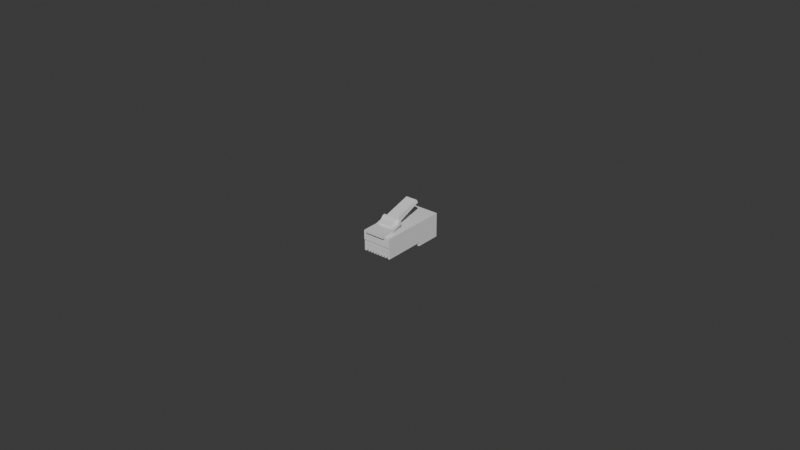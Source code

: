 # Source: sitovyKabel-connector.blend  (saved by Blender 4.2.66; exported with 4.5.12 LTS)
import bpy
from mathutils import Matrix  # noqa: F401  (used for matrix-valued properties, if any)

bpy.ops.wm.read_factory_settings(use_empty=True)
scene = bpy.context.scene
scene.name = 'Scene'

# ---- collections
col_collection = bpy.data.collections.new('Collection'); scene.collection.children.link(col_collection)
col_refs = bpy.data.collections.new('refs'); scene.collection.children.link(col_refs)

# ---- materials (node trees are filled in below, after node groups)
mat_material = bpy.data.materials.new('Material')
mat_material.alpha_threshold = 0.0
mat_material.use_transparent_shadow = False
mat_material.roughness = 0.5
mat_material.line_color = (0.0, 0.0, 0.0, 1.0)
mat_transparent = bpy.data.materials.new('Transparent')

# ---- material node trees
mat_material.use_nodes = True; mat_material.node_tree.nodes.clear()
_N = mat_material.node_tree.nodes; _L = mat_material.node_tree.links
n0 = _N.new('ShaderNodeOutputMaterial'); n0.name = 'Material Output'; n0.location = (300, 300)
n1 = _N.new('ShaderNodeBsdfPrincipled'); n1.name = 'Principled BSDF'; n1.location = (10, 300)
n1.inputs[3].default_value = 1.45
_L.new(n1.outputs[0], n0.inputs[0])
n0.is_active_output = True
mat_transparent.use_nodes = True; mat_transparent.node_tree.nodes.clear()
_N = mat_transparent.node_tree.nodes; _L = mat_transparent.node_tree.links
n0 = _N.new('ShaderNodeBsdfPrincipled'); n0.name = 'Principled BSDF'; n0.location = (10, 300)
n1 = _N.new('ShaderNodeOutputMaterial'); n1.name = 'Material Output'; n1.location = (300, 300)
_L.new(n0.outputs[0], n1.inputs[0])
n1.is_active_output = True

# ---- world
world_world = bpy.data.worlds.new('World'); scene.world = world_world
world_world.use_nodes = True; world_world.node_tree.nodes.clear()
_N = world_world.node_tree.nodes; _L = world_world.node_tree.links
n0 = _N.new('ShaderNodeOutputWorld'); n0.name = 'World Output'; n0.location = (300, 300)
n1 = _N.new('ShaderNodeBackground'); n1.name = 'Background'; n1.location = (10, 300)
n1.inputs[0].default_value = (0.05088, 0.05088, 0.05088, 1.0)
_L.new(n1.outputs[0], n0.inputs[0])
n0.is_active_output = True
world_world.color = (0.05088, 0.05088, 0.05088)
world_world.sun_shadow_jitter_overblur = 0.0

# ---- meshes
me_cube_001 = bpy.data.meshes.new('Cube.001')
me_cube_001.from_pydata([(-0.004672, 0.01139, -0.003875), (-0.004672, 0.01139, 0.003875), (0.004672, 0.01139, -0.003875), (0.004672, 0.01139, 0.003875), (0.004672, -0.01048, 0.0008783), (-0.004672, -0.01048, 0.0008783), (0.004672, -0.01026, -0.002697), (-0.004672, -0.01026, -0.002697), (-0.003173, -0.01139, 0.003875), (0.003173, -0.01139, 0.003875), (0.004672, -0.01026, 0.0005924), (-0.004672, -0.01026, 0.0005924), (0.004672, 0.003271, -0.003875), (-0.004672, 0.003271, -0.003875), (0.004672, 0.003271, -0.002697), (-0.004672, 0.003271, -0.002697), (0.003173, -0.00708, 0.003875), (-0.003173, -0.00708, 0.003875), (0.003173, -0.01139, 0.005075), (-0.003173, -0.01139, 0.005075), (0.003173, -0.00708, 0.005075), (-0.003173, -0.00708, 0.005075), (-0.003173, -0.00688, 0.004272), (0.003173, -0.00688, 0.004272), (-0.003173, -0.00688, 0.005078), (0.003173, -0.00688, 0.005078), (-0.003173, -0.00328, 0.005272), (0.003173, -0.00328, 0.005272), (-0.003173, -0.00328, 0.006778), (0.003173, -0.00328, 0.006778), (0.003173, -0.004864, 0.005638), (-0.003173, -0.004864, 0.005638), (-0.003173, -0.004864, 0.004832), (0.003173, -0.004864, 0.004832), (0.003173, -0.003969, 0.006582), (-0.003173, -0.003969, 0.006582), (-0.003173, -0.003969, 0.00508), (0.003173, -0.003969, 0.00508), (-0.002132, -0.002667, 0.005572), (0.002132, -0.002667, 0.005572), (-0.001944, -0.002667, 0.007278), (0.001944, -0.002667, 0.007278), (-0.002132, 0.005584, 0.00876), (0.002132, 0.005584, 0.00876), (-0.001944, 0.005355, 0.00959), (0.001944, 0.005355, 0.00959), (-0.002132, -0.00328, 0.005272), (0.002132, -0.00328, 0.005272), (-0.002132, -0.00328, 0.006778), (0.002132, -0.00328, 0.006778), (0.003985, -0.01026, -0.002697), (-0.003985, -0.01026, -0.002697), (0.003985, -0.01026, -0.0005523), (-0.003985, -0.01026, -0.0005523), (0.003985, -0.005456, -0.002697), (-0.003985, -0.005456, -0.002697), (0.003319, -0.005456, -0.0005523), (0.002856, -0.005456, -0.0005523), (0.00229, -0.005456, -0.0005523), (0.001827, -0.005456, -0.0005523), (0.00126, -0.005456, -0.0005523), (0.0007981, -0.005456, -0.0005523), (0.0002311, -0.005456, -0.0005523), (-0.0002311, -0.005456, -0.0005523), (-0.0007981, -0.005456, -0.0005523), (-0.00126, -0.005456, -0.0005523), (-0.001827, -0.005456, -0.0005523), (-0.00229, -0.005456, -0.0005523), (-0.002856, -0.005456, -0.0005523), (-0.003319, -0.005456, -0.0005523), (-0.003361, -0.009662, -0.002153), (-0.003943, -0.009662, -0.002153), (0.001827, -0.01026, -0.0005523), (0.00229, -0.01026, -0.0005523), (-0.003943, -0.005456, -0.002653), (0.003943, -0.009662, -0.002153), (-0.0002311, -0.01026, -0.0005523), (-0.001792, -0.009662, -0.002153), (-0.0007624, -0.009662, -0.002153), (0.0007624, -0.009662, -0.002153), (-0.00229, -0.01026, -0.0005523), (0.0002668, -0.009662, -0.002153), (0.003943, -0.005456, -0.002653), (-0.002856, -0.01026, -0.0005523), (-0.002821, -0.01016, -0.0005523), (-0.002821, -0.009662, -0.002153), (-0.002325, -0.009662, -0.002153), (-0.002325, -0.01016, -0.0005523), (-0.0002668, -0.01016, -0.0005523), (-0.00126, -0.005456, -0.002697), (0.002325, -0.01016, -0.0005523), (-0.0002311, -0.005456, -0.002697), (0.00126, -0.005456, -0.002697), (0.002325, -0.009662, -0.002153), (0.001792, -0.009662, -0.002153), (0.001792, -0.01016, -0.0005523), (0.003319, -0.005456, -0.002697), (0.002856, -0.005456, -0.002697), (0.003985, -0.005456, -0.0005523), (-0.003985, -0.005456, -0.0005523), (0.003319, -0.01026, -0.002697), (0.002856, -0.01026, -0.002697), (-0.001296, -0.005456, -0.002653), (-0.001296, -0.009662, -0.002153), (0.00229, -0.01026, -0.002697), (0.001827, -0.01026, -0.002697), (0.001827, -0.005456, -0.002697), (0.00229, -0.005456, -0.002697), (0.00126, -0.01026, -0.002697), (0.0007981, -0.01026, -0.002697), (0.0007981, -0.005456, -0.002697), (-0.0002668, -0.005456, -0.002653), (0.0002311, -0.01026, -0.002697), (-0.0002311, -0.01026, -0.002697), (-0.0002668, -0.009662, -0.002153), (0.0002311, -0.005456, -0.002697), (-0.0007981, -0.01026, -0.002697), (-0.00126, -0.01026, -0.002697), (0.001296, -0.009662, -0.002153), (-0.0007981, -0.005456, -0.002697), (-0.001827, -0.01026, -0.002697), (-0.00229, -0.01026, -0.002697), (-0.00229, -0.005456, -0.002697), (-0.001827, -0.005456, -0.002697), (-0.002856, -0.01026, -0.002697), (-0.003319, -0.01026, -0.002697), (-0.003319, -0.005456, -0.002697), (-0.002856, -0.005456, -0.002697), (0.003319, -0.01026, -0.0005523), (0.002856, -0.01026, -0.0005523), (0.001296, -0.005456, -0.002653), (0.003361, -0.009662, -0.002153), (0.00126, -0.01026, -0.0005523), (0.0007981, -0.01026, -0.0005523), (0.0002311, -0.01026, -0.0005523), (0.003361, -0.005456, -0.002653), (-0.0007981, -0.01026, -0.0005523), (-0.00126, -0.01026, -0.0005523), (-0.001827, -0.01026, -0.0005523), (0.002821, -0.005456, -0.002653), (0.002821, -0.009662, -0.002153), (-0.003319, -0.01026, -0.0005523), (-0.003943, -0.01016, -0.0005523), (0.003943, -0.01016, -0.0005523), (0.001792, -0.005456, -0.002653), (0.002325, -0.005456, -0.002653), (0.0007624, -0.005456, -0.002653), (0.0002668, -0.005456, -0.002653), (-0.0007624, -0.005456, -0.002653), (-0.002325, -0.005456, -0.002653), (-0.001792, -0.005456, -0.002653), (-0.003361, -0.005456, -0.002653), (-0.002821, -0.005456, -0.002653), (0.002821, -0.01016, -0.0005523), (0.003361, -0.01016, -0.0005523), (0.0007624, -0.01016, -0.0005523), (0.001296, -0.01016, -0.0005523), (0.0002668, -0.01016, -0.0005523), (-0.001296, -0.01016, -0.0005523), (-0.0007624, -0.01016, -0.0005523), (-0.001792, -0.01016, -0.0005523), (-0.003361, -0.01016, -0.0005523), (-0.004672, -0.01048, 0.003875), (-0.003173, -0.01048, 0.003875), (0.003173, -0.01048, 0.003875), (0.003985, -0.01026, 0.0005924), (-0.003985, -0.01026, 0.0005924), (0.004672, -0.01048, 0.003875), (-0.002132, -0.004864, 0.005638), (-0.002132, -0.003969, 0.006582), (-0.002132, -0.00688, 0.005078), (0.002132, -0.00688, 0.005078), (0.002132, -0.004864, 0.005638), (0.002132, -0.003969, 0.006582), (-0.001944, -0.005108, 0.006127), (-0.001944, -0.003892, 0.006896), (-0.001944, -0.006619, 0.005567), (0.001944, -0.006619, 0.005567), (0.001944, -0.003892, 0.006896), (0.001944, -0.005108, 0.006127), (0.004672, -0.002302, -0.002697), (-0.004672, -0.002302, -0.002697), (-0.004672, -0.002302, 0.003875), (0.004672, -0.002302, 0.003875)], [], [(0, 2, 12, 13), (128, 56, 154), (180, 115, 181), (16, 164, 167), (13, 12, 14, 15), (5, 11, 166), (132, 60, 156), (13, 15, 0), (183, 180, 3), (183, 16, 167), (134, 62, 157), (182, 1, 181), (2, 14, 12), (3, 14, 2), (4, 10, 183), (183, 182, 17, 16), (3, 2, 0, 1), (114, 63, 88), (55, 51, 7), (164, 16, 20), (167, 4, 183), (8, 9, 18, 19), (40, 48, 175), (20, 16, 23, 25), (170, 168, 31, 24), (17, 21, 24, 22), (36, 35, 28, 26), (33, 32, 36, 37), (34, 37, 27, 29), (25, 23, 33, 30), (16, 17, 22, 23), (22, 24, 31, 32), (172, 30, 34, 173), (30, 33, 37, 34), (23, 22, 32, 33), (32, 31, 35, 36), (173, 34, 29, 49), (39, 38, 42, 43), (27, 47, 49, 29), (39, 41, 49), (39, 43, 45, 41), (47, 46, 38, 39), (40, 41, 45, 44), (43, 42, 44, 45), (38, 46, 48), (37, 36, 26, 46, 47, 27), (28, 48, 46, 26), (1, 15, 181), (180, 14, 3), (1, 0, 15), (6, 50, 54), (52, 6, 10), (123, 89, 102, 150), (64, 119, 148, 78), (137, 138, 160, 158), (58, 93, 90), (64, 78, 159), (119, 91, 111, 148), (59, 72, 95), (62, 115, 147, 81), (99, 71, 142), (65, 137, 158), (76, 136, 159, 88), (54, 98, 75, 82), (123, 66, 120), (60, 132, 108), (61, 110, 109), (133, 61, 109), (68, 83, 124), (67, 122, 121), (180, 106, 92), (107, 58, 104), (69, 141, 161), (58, 73, 104), (67, 80, 87), (62, 81, 157), (53, 51, 55, 99), (89, 65, 103, 102), (115, 110, 146, 147), (52, 98, 54, 50), (101, 97, 96, 100), (105, 106, 107, 104), (109, 110, 92, 108), (113, 91, 115, 112), (117, 89, 119, 116), (121, 122, 123, 120), (69, 126, 125), (129, 101, 100, 128), (72, 105, 104, 73), (133, 109, 108, 132), (76, 113, 112, 134), (137, 117, 116, 136), (80, 121, 120, 138), (141, 125, 124, 83), (180, 107, 106), (92, 60, 108), (76, 63, 113), (141, 69, 125), (62, 134, 112), (180, 97, 107), (63, 91, 113), (127, 68, 124), (137, 65, 117), (57, 97, 101), (125, 126, 127, 124), (115, 62, 112), (64, 136, 116), (129, 57, 101), (96, 56, 100), (56, 128, 100), (65, 89, 117), (80, 67, 121), (180, 96, 97), (180, 54, 96), (66, 138, 120), (59, 106, 105), (72, 59, 105), (119, 64, 116), (76, 134, 165), (53, 166, 11), (140, 153, 90, 93), (79, 155, 157, 81), (114, 88, 159, 78), (103, 158, 160, 77), (86, 87, 84, 85), (140, 93, 145, 139), (94, 95, 156, 118), (94, 118, 130, 144), (79, 81, 147, 146), (114, 78, 148, 111), (103, 77, 150, 102), (86, 85, 152, 149), (131, 135, 82, 75), (99, 55, 74, 71), (141, 53, 142, 161), (131, 75, 143, 154), (66, 77, 160), (68, 85, 84), (70, 161, 142, 71), (122, 67, 86, 149), (127, 122, 149, 152), (98, 52, 143), (66, 123, 150, 77), (55, 126, 151, 74), (126, 69, 70, 151), (71, 74, 151, 70), (166, 53, 141), (52, 128, 154, 143), (60, 92, 130, 118), (68, 127, 152, 85), (63, 76, 88), (107, 97, 139, 145), (96, 54, 82, 135), (57, 129, 153), (129, 73, 90, 153), (91, 63, 114, 111), (56, 131, 154), (80, 83, 84, 87), (106, 59, 94, 144), (72, 132, 156, 95), (61, 133, 155), (97, 57, 140, 139), (58, 107, 145, 93), (92, 106, 144, 130), (60, 118, 156), (110, 61, 79, 146), (133, 134, 157, 155), (56, 96, 135, 131), (181, 55, 7), (180, 6, 54), (50, 6, 52), (51, 53, 7), (5, 4, 164, 163), (162, 163, 17), (182, 162, 17), (9, 164, 18), (17, 163, 21), (10, 4, 165), (103, 65, 158), (73, 129, 165), (129, 128, 165), (128, 52, 165), (4, 5, 166, 165), (141, 83, 166), (166, 80, 138), (80, 166, 83), (166, 138, 137), (72, 73, 165), (132, 72, 165), (166, 137, 136), (166, 136, 76), (133, 132, 165), (134, 133, 165), (165, 166, 76), (165, 52, 10), (7, 53, 11), (4, 167, 164), (8, 163, 164, 9), (21, 19, 18, 20), (162, 5, 163), (163, 8, 19), (19, 21, 163), (20, 18, 164), (21, 20, 25, 171, 170, 24), (70, 69, 161), (83, 68, 84), (136, 64, 159), (53, 99, 142), (5, 182, 11), (75, 98, 143), (174, 179, 178, 175), (169, 168, 174, 175), (176, 177, 179, 174), (31, 168, 169, 35), (35, 169, 48, 28), (168, 170, 176, 174), (172, 173, 178, 179), (169, 175, 48), (30, 172, 171, 25), (40, 175, 178, 41), (170, 171, 177, 176), (171, 172, 179, 177), (178, 173, 49), (49, 41, 178), (38, 40, 44, 42), (47, 39, 49), (40, 38, 48), (79, 61, 155), (162, 182, 5), (73, 58, 90), (140, 57, 153), (119, 181, 91), (89, 181, 119), (55, 181, 126), (126, 181, 127), (122, 127, 181), (122, 181, 123), (123, 181, 89), (92, 110, 180), (110, 115, 180), (115, 91, 181), (6, 180, 183), (7, 182, 181), (94, 59, 95), (3, 1, 182, 183), (86, 67, 87), (7, 11, 182), (14, 180, 181, 15), (6, 183, 10), (138, 66, 160)])
me_cube_001.polygons.foreach_set('material_index', [0, 0, 1, 1, 0, 1, 0, 0, 0, 1, 0, 0, 0, 0, 1, 1, 0, 0, 1, 1, 1, 1, 1, 1, 1, 1, 1, 1, 1, 1, 1, 1, 1, 1, 1, 1, 1, 1, 1, 1, 1, 1, 1, 1, 1, 1, 1, 0, 0, 0, 1, 1, 0, 0, 1, 0, 0, 0, 0, 0, 0, 0, 1, 0, 1, 1, 1, 1, 1, 1, 1, 1, 0, 1, 0, 0, 1, 0, 0, 1, 1, 1, 1, 1, 1, 1, 1, 1, 1, 1, 1, 1, 1, 1, 1, 1, 1, 1, 1, 1, 1, 1, 1, 1, 1, 1, 1, 1, 1, 1, 1, 1, 1, 1, 1, 1, 1, 1, 1, 1, 0, 0, 0, 0, 0, 0, 0, 0, 0, 0, 0, 0, 0, 0, 1, 0, 0, 0, 0, 0, 0, 0, 0, 0, 0, 0, 1, 1, 0, 0, 0, 0, 0, 0, 1, 0, 0, 1, 0, 1, 0, 0, 0, 0, 0, 0, 1, 0, 1, 1, 1, 1, 1, 1, 1, 1, 1, 1, 0, 1, 1, 1, 1, 1, 1, 1, 1, 1, 1, 1, 1, 1, 1, 1, 1, 1, 1, 1, 1, 1, 1, 1, 1, 1, 0, 0, 0, 0, 1, 0, 1, 1, 1, 1, 1, 1, 1, 1, 1, 1, 1, 1, 1, 1, 1, 1, 1, 0, 1, 0, 0, 1, 1, 1, 1, 1, 1, 1, 1, 1, 1, 1, 1, 0, 0, 0, 1, 0, 1, 0])
_uv = me_cube_001.uv_layers.new(name='UVMap')
_uv.uv.foreach_set('vector', [0.2986, 0.701, 0.2986, 0.4964, 0.4764, 0.4964, 0.4764, 0.701, 0.2863, 0.8193, 0.2863, 0.7141, 0.2872, 0.8171, 0.585, 0.1801, 0.6822, 0.111, 0.7896, 0.1801, 0.1776, 0.08027, 0.1776, 0.005846, 0.2105, 0.005846, 0.7356, 0.5185, 0.7356, 0.3138, 0.7614, 0.3138, 0.7614, 0.5185, 0.6649, 0.8206, 0.657, 0.8206, 0.657, 0.8056, 0.799, 0.873, 0.799, 0.7678, 0.7998, 0.8708, 0.2222, 0.3069, 0.2479, 0.3069, 0.2222, 0.4847, 0.4036, 0.1849, 0.5475, 0.1849, 0.4036, 0.4847, 0.2105, 0.1849, 0.1776, 0.08027, 0.2105, 0.005846, 0.8299, 0.4202, 0.8299, 0.315, 0.8307, 0.418, 0.3919, 0.1849, 0.3919, 0.4847, 0.2479, 0.1849, 0.5733, 0.4847, 0.5475, 0.3069, 0.5733, 0.3069, 0.4036, 0.4847, 0.5475, 0.3069, 0.5733, 0.4847, 0.4692, 0.005846, 0.4754, 0.01064, 0.4036, 0.1849, 0.2105, 0.1849, 0.005846, 0.1849, 0.03867, 0.08027, 0.1776, 0.08027, 0.2869, 0.701, 0.1172, 0.701, 0.1172, 0.4964, 0.2869, 0.4964, 0.8925, 0.09881, 0.9283, 0.006996, 0.9275, 0.11, 0.7745, 0.111, 0.7745, 0.005846, 0.7896, 0.005846, 0.7884, 0.4812, 0.7731, 0.4083, 0.7988, 0.4029, 0.4036, 0.005846, 0.4692, 0.005846, 0.4036, 0.1849, 0.8253, 0.616, 0.8253, 0.755, 0.799, 0.755, 0.799, 0.616, 0.5603, 0.8902, 0.5542, 0.8734, 0.563, 0.8622, 0.7988, 0.4029, 0.7731, 0.4083, 0.7807, 0.4023, 0.798, 0.3986, 0.7356, 0.6043, 0.7356, 0.5585, 0.7584, 0.5585, 0.7584, 0.6043, 0.7422, 0.7084, 0.7679, 0.7138, 0.7671, 0.7181, 0.7498, 0.7144, 0.754, 0.7805, 0.7862, 0.7872, 0.7873, 0.8029, 0.755, 0.7961, 0.7239, 0.5585, 0.585, 0.5585, 0.585, 0.5382, 0.7239, 0.5382, 0.8171, 0.3295, 0.7849, 0.3363, 0.7859, 0.3206, 0.8182, 0.3138, 0.798, 0.3986, 0.7807, 0.4023, 0.7836, 0.3566, 0.8009, 0.3529, 0.811, 0.005846, 0.811, 0.1448, 0.8013, 0.1448, 0.8013, 0.005846, 0.7498, 0.7144, 0.7671, 0.7181, 0.77, 0.7638, 0.7527, 0.7602, 0.837, 0.6085, 0.8597, 0.6085, 0.8597, 0.6369, 0.837, 0.6369, 0.8009, 0.3529, 0.7836, 0.3566, 0.7849, 0.3363, 0.8171, 0.3295, 0.7239, 0.6043, 0.585, 0.6043, 0.585, 0.5585, 0.7239, 0.5585, 0.7527, 0.7602, 0.77, 0.7638, 0.7862, 0.7872, 0.754, 0.7805, 0.5473, 0.9247, 0.5473, 0.9019, 0.563, 0.9019, 0.563, 0.9247, 0.7011, 0.5075, 0.6077, 0.5075, 0.6077, 0.3138, 0.7011, 0.3138, 0.7731, 0.5124, 0.7959, 0.5124, 0.7959, 0.5454, 0.7731, 0.5454, 0.1042, 0.5113, 0.06916, 0.525, 0.0747, 0.5081, 0.1042, 0.5113, 0.1055, 0.705, 0.08637, 0.707, 0.06916, 0.525, 0.7011, 0.5225, 0.6077, 0.5225, 0.6077, 0.5075, 0.7011, 0.5075, 0.5733, 0.6792, 0.4881, 0.6792, 0.4881, 0.4964, 0.5733, 0.4964, 0.7873, 0.8146, 0.7873, 0.9079, 0.7685, 0.9038, 0.7685, 0.8187, 0.05608, 0.6921, 0.05747, 0.707, 0.02662, 0.6954, 0.7239, 0.5382, 0.585, 0.5382, 0.585, 0.5225, 0.6077, 0.5225, 0.7011, 0.5225, 0.7239, 0.5225, 0.9005, 0.1511, 0.9233, 0.1511, 0.9233, 0.1841, 0.9005, 0.1841, 0.3919, 0.4847, 0.2479, 0.3069, 0.2479, 0.1849, 0.5475, 0.1849, 0.5475, 0.3069, 0.4036, 0.4847, 0.3919, 0.4847, 0.2222, 0.4847, 0.2479, 0.3069, 0.585, 0.005846, 0.6, 0.005846, 0.6, 0.111, 0.6319, 0.631, 0.585, 0.616, 0.657, 0.616, 0.8076, 0.5248, 0.8076, 0.5124, 0.8085, 0.5132, 0.8085, 0.524, 0.8329, 0.197, 0.8799, 0.1958, 0.8789, 0.1966, 0.8687, 0.2888, 0.00939, 0.6257, 0.00939, 0.6381, 0.007231, 0.6373, 0.007231, 0.6265, 0.8299, 0.433, 0.8657, 0.5248, 0.8307, 0.5361, 0.8329, 0.197, 0.8687, 0.2888, 0.8337, 0.3, 0.7483, 0.5468, 0.7483, 0.5344, 0.7492, 0.5352, 0.7492, 0.546, 0.9355, 0.433, 0.9355, 0.5382, 0.9347, 0.5361, 0.8299, 0.315, 0.8769, 0.3138, 0.8759, 0.3146, 0.8657, 0.4068, 0.2277, 0.7141, 0.2636, 0.8058, 0.2286, 0.8171, 0.5351, 0.787, 0.5351, 0.8922, 0.5343, 0.89, 0.00939, 0.6739, 0.00939, 0.6863, 0.007231, 0.6855, 0.007231, 0.6747, 0.345, 0.7127, 0.3919, 0.7141, 0.356, 0.8058, 0.3459, 0.7137, 0.9046, 0.9899, 0.8576, 0.9899, 0.9046, 0.8847, 0.8915, 0.3022, 0.8915, 0.197, 0.9385, 0.197, 0.1056, 0.9419, 0.0586, 0.9419, 0.0586, 0.8368, 0.1056, 0.8368, 0.1056, 0.9419, 0.0586, 0.8368, 0.799, 0.9899, 0.799, 0.8847, 0.8459, 0.8847, 0.216, 0.9686, 0.169, 0.9686, 0.169, 0.8634, 0.585, 0.1801, 0.6472, 0.111, 0.6597, 0.111, 0.6835, 0.8323, 0.7305, 0.8323, 0.6835, 0.9375, 0.4505, 0.7141, 0.4505, 0.8193, 0.4496, 0.8171, 0.7305, 0.8323, 0.7305, 0.9375, 0.6835, 0.9375, 0.9355, 0.315, 0.9355, 0.4202, 0.9347, 0.418, 0.8299, 0.315, 0.8657, 0.4068, 0.8307, 0.418, 0.4506, 0.9361, 0.4036, 0.9361, 0.4036, 0.831, 0.4506, 0.831, 0.4881, 0.7858, 0.5351, 0.787, 0.4993, 0.8788, 0.4891, 0.7866, 0.007231, 0.7586, 0.007231, 0.7462, 0.008195, 0.747, 0.008195, 0.7578, 0.585, 0.9375, 0.585, 0.8323, 0.6319, 0.8323, 0.6319, 0.9375, 0.6247, 0.005846, 0.6247, 0.111, 0.6146, 0.111, 0.6146, 0.005846, 0.6472, 0.005846, 0.6472, 0.111, 0.6371, 0.111, 0.6371, 0.005846, 0.6698, 0.005846, 0.6698, 0.111, 0.6597, 0.111, 0.6597, 0.005846, 0.6923, 0.005846, 0.6923, 0.111, 0.6822, 0.111, 0.6822, 0.005846, 0.7149, 0.005846, 0.7149, 0.111, 0.7047, 0.111, 0.7047, 0.005846, 0.7374, 0.005846, 0.7374, 0.111, 0.7273, 0.111, 0.7273, 0.005846, 0.345, 0.831, 0.3919, 0.831, 0.3919, 0.9361, 0.6319, 0.6558, 0.585, 0.6558, 0.585, 0.6456, 0.6319, 0.6456, 0.6319, 0.6783, 0.585, 0.6783, 0.585, 0.6682, 0.6319, 0.6682, 0.6319, 0.7008, 0.585, 0.7008, 0.585, 0.6907, 0.6319, 0.6907, 0.6319, 0.7234, 0.585, 0.7234, 0.585, 0.7132, 0.6319, 0.7132, 0.6319, 0.7459, 0.585, 0.7459, 0.585, 0.7358, 0.6319, 0.7358, 0.6319, 0.7684, 0.585, 0.7684, 0.585, 0.7583, 0.6319, 0.7583, 0.6319, 0.791, 0.585, 0.791, 0.585, 0.7809, 0.6319, 0.7809, 0.585, 0.1801, 0.6371, 0.111, 0.6472, 0.111, 0.9385, 0.3022, 0.8915, 0.3022, 0.9385, 0.197, 0.9869, 0.005846, 0.9869, 0.111, 0.94, 0.005846, 0.345, 0.9361, 0.345, 0.831, 0.3919, 0.9361, 0.9472, 0.419, 0.9472, 0.3138, 0.9942, 0.3138, 0.585, 0.1801, 0.6247, 0.111, 0.6371, 0.111, 0.9869, 0.111, 0.94, 0.111, 0.94, 0.005846, 0.8459, 0.9899, 0.799, 0.9899, 0.8459, 0.8847, 0.9632, 0.8835, 0.9632, 0.9887, 0.9163, 0.8835, 0.3333, 0.9361, 0.2863, 0.9361, 0.2863, 0.831, 0.7599, 0.005846, 0.7599, 0.111, 0.7498, 0.111, 0.7498, 0.005846, 0.9942, 0.419, 0.9472, 0.419, 0.9942, 0.3138, 0.9942, 0.4319, 0.9942, 0.5371, 0.9472, 0.5371, 0.3333, 0.831, 0.3333, 0.9361, 0.2863, 0.831, 0.8956, 0.6486, 0.9426, 0.6486, 0.8956, 0.7538, 0.9426, 0.6486, 0.9426, 0.7538, 0.8956, 0.7538, 0.9632, 0.9887, 0.9163, 0.9887, 0.9163, 0.8835, 0.216, 0.8634, 0.216, 0.9686, 0.169, 0.8634, 0.585, 0.1801, 0.6146, 0.111, 0.6247, 0.111, 0.585, 0.1801, 0.6, 0.111, 0.6146, 0.111, 0.8576, 0.9899, 0.8576, 0.8847, 0.9046, 0.8847, 0.9632, 0.8719, 0.9163, 0.8719, 0.9163, 0.7667, 0.9632, 0.7667, 0.9632, 0.8719, 0.9163, 0.7667, 0.9472, 0.4319, 0.9942, 0.4319, 0.9472, 0.5371, 0.6319, 0.7234, 0.6319, 0.7132, 0.657, 0.631, 0.6319, 0.8056, 0.657, 0.8056, 0.657, 0.8206, 0.8643, 0.5585, 0.8643, 0.5952, 0.8535, 0.5952, 0.8535, 0.5585, 0.8438, 0.1474, 0.8438, 0.1841, 0.8329, 0.1841, 0.8329, 0.1474, 0.9094, 0.5585, 0.9094, 0.5952, 0.8986, 0.5952, 0.8986, 0.5585, 0.8663, 0.1474, 0.8663, 0.1841, 0.8554, 0.1841, 0.8554, 0.1474, 0.8888, 0.1474, 0.8888, 0.1841, 0.878, 0.1841, 0.878, 0.1474, 0.1281, 0.9561, 0.1172, 0.9561, 0.1172, 0.8634, 0.1281, 0.8634, 0.8869, 0.5585, 0.8869, 0.5952, 0.876, 0.5952, 0.876, 0.5585, 0.6436, 0.8323, 0.6545, 0.8323, 0.6545, 0.925, 0.6436, 0.925, 0.2385, 0.9237, 0.2277, 0.9237, 0.2277, 0.831, 0.2385, 0.831, 0.2502, 0.831, 0.2611, 0.831, 0.2611, 0.9237, 0.2502, 0.9237, 0.02108, 0.8348, 0.03194, 0.8348, 0.03194, 0.9275, 0.02108, 0.9275, 0.1465, 0.8634, 0.1573, 0.8634, 0.1573, 0.9561, 0.1465, 0.9561, 0.7568, 0.8146, 0.7568, 0.9073, 0.744, 0.9073, 0.744, 0.8146, 0.2277, 0.7141, 0.2746, 0.7127, 0.2737, 0.7137, 0.2636, 0.8058, 0.00939, 0.5227, 0.00939, 0.5373, 0.007231, 0.5364, 0.007231, 0.5236, 0.829, 0.5585, 0.8418, 0.5585, 0.8418, 0.5952, 0.829, 0.5952, 0.8227, 0.006996, 0.8584, 0.09881, 0.8235, 0.11, 0.1055, 0.8239, 0.0698, 0.7321, 0.1048, 0.7209, 0.8173, 0.5585, 0.8173, 0.5952, 0.8046, 0.5952, 0.8046, 0.5585, 0.8885, 0.3138, 0.9355, 0.315, 0.8997, 0.4068, 0.8895, 0.3146, 0.007231, 0.7827, 0.007231, 0.7703, 0.008195, 0.7711, 0.008195, 0.782, 0.3919, 0.7141, 0.3919, 0.8193, 0.391, 0.8171, 0.8227, 0.006996, 0.8696, 0.005846, 0.8687, 0.006651, 0.8584, 0.09881, 0.00939, 0.549, 0.00939, 0.5636, 0.008426, 0.5627, 0.008426, 0.5499, 0.4036, 0.7127, 0.4505, 0.7141, 0.4147, 0.8058, 0.4045, 0.7137, 0.475, 0.831, 0.475, 0.9237, 0.4623, 0.9237, 0.4623, 0.831, 0.657, 0.8056, 0.6319, 0.8056, 0.6319, 0.791, 0.00939, 0.4964, 0.00939, 0.511, 0.007231, 0.5101, 0.007231, 0.4973, 0.799, 0.7678, 0.8459, 0.7667, 0.845, 0.7675, 0.8347, 0.8596, 0.1055, 0.8239, 0.0586, 0.8251, 0.05954, 0.8243, 0.0698, 0.7321, 0.9283, 0.006996, 0.9283, 0.1122, 0.9275, 0.11, 0.007231, 0.8068, 0.007231, 0.7944, 0.008195, 0.7952, 0.008195, 0.8061, 0.008426, 0.5899, 0.008426, 0.5753, 0.00939, 0.5762, 0.00939, 0.5889, 0.9046, 0.7678, 0.9046, 0.873, 0.9038, 0.8708, 0.00939, 0.698, 0.00939, 0.7104, 0.007231, 0.7096, 0.007231, 0.6988, 0.8813, 0.005846, 0.9283, 0.006996, 0.8925, 0.09881, 0.8823, 0.006651, 0.2863, 0.7141, 0.3222, 0.8058, 0.2872, 0.8171, 0.00939, 0.7221, 0.00939, 0.7345, 0.007231, 0.7337, 0.007231, 0.7229, 0.8885, 0.4319, 0.9355, 0.433, 0.8997, 0.5248, 0.8895, 0.4327, 0.00939, 0.6498, 0.00939, 0.6622, 0.007231, 0.6614, 0.007231, 0.6506, 0.8839, 0.6498, 0.8839, 0.755, 0.8831, 0.7528, 0.8576, 0.7667, 0.9046, 0.7678, 0.8688, 0.8596, 0.8586, 0.7675, 0.8299, 0.433, 0.8769, 0.4319, 0.8759, 0.4327, 0.8657, 0.5248, 0.7356, 0.5468, 0.7356, 0.5344, 0.7366, 0.5352, 0.7366, 0.546, 0.799, 0.7678, 0.8347, 0.8596, 0.7998, 0.8708, 0.837, 0.6486, 0.8839, 0.6498, 0.8482, 0.7416, 0.8379, 0.6494, 0.00939, 0.6016, 0.00939, 0.614, 0.007231, 0.6132, 0.007231, 0.6023, 0.2863, 0.7141, 0.3333, 0.7127, 0.3323, 0.7137, 0.3222, 0.8058, 0.7896, 0.1801, 0.7745, 0.111, 0.7896, 0.005846, 0.585, 0.1801, 0.585, 0.005846, 0.6, 0.111, 0.585, 0.631, 0.585, 0.616, 0.6319, 0.631, 0.585, 0.8056, 0.6319, 0.8056, 0.585, 0.8206, 0.6649, 0.8206, 0.6649, 0.616, 0.7305, 0.6488, 0.7305, 0.7878, 0.005846, 0.005846, 0.03867, 0.005846, 0.03867, 0.08027, 0.005846, 0.1849, 0.005846, 0.005846, 0.03867, 0.08027, 0.7925, 0.5007, 0.7884, 0.4812, 0.8182, 0.4953, 0.7422, 0.7084, 0.7575, 0.6355, 0.7679, 0.7138, 0.657, 0.616, 0.6649, 0.616, 0.657, 0.631, 0.4993, 0.8788, 0.5351, 0.787, 0.5343, 0.89, 0.6319, 0.6682, 0.6319, 0.6558, 0.657, 0.631, 0.6319, 0.6558, 0.6319, 0.6456, 0.657, 0.631, 0.6319, 0.6456, 0.6319, 0.631, 0.657, 0.631, 0.6649, 0.616, 0.6649, 0.8206, 0.657, 0.8056, 0.657, 0.631, 0.6319, 0.791, 0.6319, 0.7809, 0.657, 0.8056, 0.657, 0.8056, 0.6319, 0.7684, 0.6319, 0.7583, 0.6319, 0.7684, 0.657, 0.8056, 0.6319, 0.7809, 0.657, 0.8056, 0.6319, 0.7583, 0.6319, 0.7459, 0.6319, 0.6783, 0.6319, 0.6682, 0.657, 0.631, 0.6319, 0.6907, 0.6319, 0.6783, 0.657, 0.631, 0.657, 0.8056, 0.6319, 0.7459, 0.6319, 0.7358, 0.657, 0.8056, 0.6319, 0.7358, 0.6319, 0.7234, 0.6319, 0.7008, 0.6319, 0.6907, 0.657, 0.631, 0.6319, 0.7132, 0.6319, 0.7008, 0.657, 0.631, 0.657, 0.631, 0.657, 0.8056, 0.6319, 0.7234, 0.657, 0.631, 0.6319, 0.631, 0.657, 0.616, 0.585, 0.8206, 0.6319, 0.8056, 0.657, 0.8206, 0.6649, 0.616, 0.7305, 0.616, 0.7305, 0.6488, 0.8212, 0.3022, 0.8013, 0.3022, 0.8013, 0.1632, 0.8212, 0.1632, 0.2116, 0.8517, 0.1172, 0.8517, 0.1172, 0.7127, 0.2116, 0.7127, 0.7305, 0.8206, 0.6649, 0.8206, 0.7305, 0.7878, 0.7575, 0.6355, 0.7616, 0.616, 0.7873, 0.6214, 0.7873, 0.6214, 0.7679, 0.7138, 0.7575, 0.6355, 0.7988, 0.4029, 0.8182, 0.4953, 0.7884, 0.4812, 0.2116, 0.8517, 0.2116, 0.7127, 0.216, 0.7127, 0.216, 0.7355, 0.216, 0.8289, 0.216, 0.8517, 0.4147, 0.8058, 0.4505, 0.7141, 0.4496, 0.8171, 0.1055, 0.7187, 0.1055, 0.8239, 0.1048, 0.7209, 0.8329, 0.3022, 0.8329, 0.197, 0.8337, 0.3, 0.2277, 0.8193, 0.2277, 0.7141, 0.2286, 0.8171, 0.3262, 0.005846, 0.3919, 0.1849, 0.32, 0.01064, 0.356, 0.8058, 0.3919, 0.7141, 0.391, 0.8171, 0.5733, 0.7388, 0.4881, 0.7388, 0.4881, 0.7073, 0.5733, 0.7073, 0.556, 0.8578, 0.5468, 0.8309, 0.5594, 0.8309, 0.563, 0.8622, 0.5733, 0.7741, 0.4881, 0.7741, 0.4881, 0.7388, 0.5733, 0.7388, 0.8714, 0.6085, 0.8942, 0.6085, 0.8942, 0.6369, 0.8714, 0.6369, 0.9059, 0.6369, 0.9059, 0.6141, 0.9216, 0.6141, 0.9216, 0.6369, 0.5468, 0.8309, 0.5549, 0.7858, 0.563, 0.7958, 0.5594, 0.8309, 0.02108, 0.778, 0.03034, 0.751, 0.03727, 0.7467, 0.03374, 0.778, 0.556, 0.8578, 0.563, 0.8622, 0.5542, 0.8734, 0.7701, 0.5585, 0.7929, 0.5585, 0.7929, 0.6043, 0.7701, 0.6043, 0.5733, 0.6792, 0.5733, 0.7073, 0.4881, 0.7073, 0.4881, 0.6792, 0.4622, 0.8061, 0.4622, 0.7127, 0.4744, 0.7168, 0.4744, 0.802, 0.02921, 0.8231, 0.02108, 0.778, 0.03374, 0.778, 0.03727, 0.8131, 0.03727, 0.7467, 0.03034, 0.751, 0.02851, 0.7355, 0.02851, 0.7355, 0.03459, 0.7187, 0.03727, 0.7467, 0.05608, 0.6921, 0.02108, 0.6784, 0.03829, 0.4964, 0.05747, 0.4985, 0.1055, 0.4964, 0.1042, 0.5113, 0.0747, 0.5081, 0.02108, 0.6784, 0.05608, 0.6921, 0.02662, 0.6954, 0.8482, 0.7416, 0.8839, 0.6498, 0.8831, 0.7528, 0.3919, 0.005846, 0.3919, 0.1849, 0.3262, 0.005846, 0.8299, 0.5382, 0.8299, 0.433, 0.8307, 0.5361, 0.8688, 0.8596, 0.9046, 0.7678, 0.9038, 0.8708, 0.7047, 0.111, 0.7896, 0.1801, 0.6923, 0.111, 0.7149, 0.111, 0.7896, 0.1801, 0.7047, 0.111, 0.7745, 0.111, 0.7896, 0.1801, 0.7599, 0.111, 0.7599, 0.111, 0.7896, 0.1801, 0.7498, 0.111, 0.7374, 0.111, 0.7498, 0.111, 0.7896, 0.1801, 0.7374, 0.111, 0.7896, 0.1801, 0.7273, 0.111, 0.7273, 0.111, 0.7896, 0.1801, 0.7149, 0.111, 0.6597, 0.111, 0.6698, 0.111, 0.585, 0.1801, 0.6698, 0.111, 0.6822, 0.111, 0.585, 0.1801, 0.6822, 0.111, 0.6923, 0.111, 0.7896, 0.1801, 0.5475, 0.01064, 0.5475, 0.1849, 0.4036, 0.1849, 0.2479, 0.01064, 0.3919, 0.1849, 0.2479, 0.1849, 0.8997, 0.5248, 0.9355, 0.433, 0.9347, 0.5361, 0.2105, 0.4847, 0.005846, 0.4847, 0.005846, 0.1849, 0.2105, 0.1849, 0.8997, 0.4068, 0.9355, 0.315, 0.9347, 0.418, 0.2479, 0.01064, 0.32, 0.01064, 0.3919, 0.1849, 0.585, 0.3022, 0.585, 0.1801, 0.7896, 0.1801, 0.7896, 0.3022, 0.5475, 0.01064, 0.4036, 0.1849, 0.4754, 0.01064, 0.8227, 0.1122, 0.8227, 0.006996, 0.8235, 0.11])
_ca = me_cube_001.color_attributes.new('Attribute', 'BYTE_COLOR', 'CORNER')
_ca.data.foreach_set('color', [1.0, 0.6445, 0.0, 1.0, 1.0, 0.6445, 0.0, 1.0, 1.0, 0.6445, 0.0, 1.0, 1.0, 0.6445, 0.0, 1.0, 0.4452, 0.2086, 0.0, 1.0, 0.4452, 0.2086, 0.0, 1.0, 0.4452, 0.2086, 0.0, 1.0, 1.0, 1.0, 1.0, 1.0, 1.0, 1.0, 1.0, 1.0, 1.0, 1.0, 1.0, 1.0, 1.0, 1.0, 1.0, 1.0, 1.0, 1.0, 1.0, 1.0, 1.0, 1.0, 1.0, 1.0, 1.0, 0.6445, 0.0, 1.0, 1.0, 0.6445, 0.0, 1.0, 1.0, 0.6445, 0.0, 1.0, 1.0, 0.6445, 0.0, 1.0, 1.0, 1.0, 1.0, 1.0, 1.0, 1.0, 1.0, 1.0, 1.0, 1.0, 1.0, 1.0, 0.4452, 0.2086, 0.0, 1.0, 0.4452, 0.2086, 0.0, 1.0, 0.4452, 0.2086, 0.0, 1.0, 1.0, 0.6445, 0.0, 1.0, 1.0, 0.6445, 0.0, 1.0, 1.0, 0.6445, 0.0, 1.0, 1.0, 0.6445, 0.0, 1.0, 1.0, 0.6445, 0.0, 1.0, 1.0, 0.6445, 0.0, 1.0, 1.0, 1.0, 1.0, 1.0, 1.0, 1.0, 1.0, 1.0, 1.0, 1.0, 1.0, 1.0, 0.4452, 0.2086, 0.0, 1.0, 0.4452, 0.2086, 0.0, 1.0, 0.4452, 0.2086, 0.0, 1.0, 1.0, 0.6445, 0.0, 1.0, 1.0, 0.6445, 0.0, 1.0, 1.0, 0.6445, 0.0, 1.0, 1.0, 0.6445, 0.0, 1.0, 1.0, 0.6445, 0.0, 1.0, 1.0, 0.6445, 0.0, 1.0, 1.0, 0.6445, 0.0, 1.0, 1.0, 0.6445, 0.0, 1.0, 1.0, 0.6445, 0.0, 1.0, 1.0, 1.0, 1.0, 1.0, 1.0, 1.0, 1.0, 1.0, 1.0, 1.0, 1.0, 1.0, 1.0, 1.0, 1.0, 1.0, 1.0, 1.0, 1.0, 1.0, 1.0, 1.0, 1.0, 1.0, 1.0, 1.0, 1.0, 1.0, 1.0, 0.6445, 0.0, 1.0, 1.0, 0.6445, 0.0, 1.0, 1.0, 0.6445, 0.0, 1.0, 1.0, 0.6445, 0.0, 1.0, 0.4452, 0.2086, 0.0, 1.0, 0.4452, 0.2086, 0.0, 1.0, 0.4452, 0.2086, 0.0, 1.0, 1.0, 1.0, 1.0, 1.0, 1.0, 1.0, 1.0, 1.0, 1.0, 1.0, 1.0, 1.0, 0.3968, 0.0, 0.4452, 1.0, 0.3968, 0.0, 0.4452, 1.0, 0.3968, 0.0, 0.4452, 1.0, 1.0, 1.0, 1.0, 1.0, 1.0, 1.0, 1.0, 1.0, 1.0, 1.0, 1.0, 1.0, 0.3968, 0.0, 0.4452, 1.0, 0.3968, 0.0, 0.4452, 1.0, 0.3968, 0.0, 0.4452, 1.0, 0.3968, 0.0, 0.4452, 1.0, 0.3968, 0.0, 0.4452, 1.0, 0.3968, 0.0, 0.4452, 1.0, 0.3968, 0.0, 0.4452, 1.0, 0.3968, 0.0, 0.4452, 1.0, 0.3968, 0.0, 0.4452, 1.0, 0.3968, 0.0, 0.4452, 1.0, 0.3968, 0.0, 0.4452, 1.0, 0.3968, 0.0, 0.4452, 1.0, 0.3968, 0.0, 0.4452, 1.0, 0.3968, 0.0, 0.4452, 1.0, 0.3968, 0.0, 0.4452, 1.0, 0.3968, 0.0, 0.4452, 1.0, 0.3968, 0.0, 0.4452, 1.0, 0.3968, 0.0, 0.4452, 1.0, 0.3968, 0.0, 0.4452, 1.0, 0.3968, 0.0, 0.4452, 1.0, 0.3968, 0.0, 0.4452, 1.0, 0.3968, 0.0, 0.4452, 1.0, 0.3968, 0.0, 0.4452, 1.0, 0.3968, 0.0, 0.4452, 1.0, 0.3968, 0.0, 0.4452, 1.0, 0.3968, 0.0, 0.4452, 1.0, 0.3968, 0.0, 0.4452, 1.0, 0.3968, 0.0, 0.4452, 1.0, 0.3968, 0.0, 0.4452, 1.0, 0.3968, 0.0, 0.4452, 1.0, 0.3968, 0.0, 0.4452, 1.0, 0.3968, 0.0, 0.4452, 1.0, 0.3968, 0.0, 0.4452, 1.0, 0.3968, 0.0, 0.4452, 1.0, 0.3968, 0.0, 0.4452, 1.0, 0.3968, 0.0, 0.4452, 1.0, 0.3968, 0.0, 0.4452, 1.0, 0.3968, 0.0, 0.4452, 1.0, 0.3968, 0.0, 0.4452, 1.0, 0.3968, 0.0, 0.4452, 1.0, 0.3968, 0.0, 0.4452, 1.0, 0.3968, 0.0, 0.4452, 1.0, 0.3968, 0.0, 0.4452, 1.0, 0.3968, 0.0, 0.4452, 1.0, 0.3968, 0.0, 0.4452, 1.0, 0.3968, 0.0, 0.4452, 1.0, 0.3968, 0.0, 0.4452, 1.0, 0.3968, 0.0, 0.4452, 1.0, 0.3968, 0.0, 0.4452, 1.0, 0.3968, 0.0, 0.4452, 1.0, 0.3968, 0.0, 0.4452, 1.0, 0.3968, 0.0, 0.4452, 1.0, 0.3968, 0.0, 0.4452, 1.0, 0.3968, 0.0, 0.4452, 1.0, 0.3968, 0.0, 0.4452, 1.0, 0.3968, 0.0, 0.4452, 1.0, 0.3968, 0.0, 0.4452, 1.0, 0.3968, 0.0, 0.4452, 1.0, 0.3968, 0.0, 0.4452, 1.0, 0.3968, 0.0, 0.4452, 1.0, 0.3968, 0.0, 0.4452, 1.0, 0.3968, 0.0, 0.4452, 1.0, 0.3968, 0.0, 0.4452, 1.0, 0.3968, 0.0, 0.4452, 1.0, 0.3968, 0.0, 0.4452, 1.0, 0.3968, 0.0, 0.4452, 1.0, 0.3968, 0.0, 0.4452, 1.0, 0.3968, 0.0, 0.4452, 1.0, 0.3968, 0.0, 0.4452, 1.0, 0.3968, 0.0, 0.4452, 1.0, 0.3968, 0.0, 0.4452, 1.0, 0.3968, 0.0, 0.4452, 1.0, 0.3968, 0.0, 0.4452, 1.0, 0.3968, 0.0, 0.4452, 1.0, 0.3968, 0.0, 0.4452, 1.0, 0.3968, 0.0, 0.4452, 1.0, 0.3968, 0.0, 0.4452, 1.0, 0.3968, 0.0, 0.4452, 1.0, 0.3968, 0.0, 0.4452, 1.0, 0.3968, 0.0, 0.4452, 1.0, 0.3968, 0.0, 0.4452, 1.0, 0.3968, 0.0, 0.4452, 1.0, 0.3968, 0.0, 0.4452, 1.0, 0.3968, 0.0, 0.4452, 1.0, 0.3968, 0.0, 0.4452, 1.0, 0.3968, 0.0, 0.4452, 1.0, 0.3968, 0.0, 0.4452, 1.0, 0.3968, 0.0, 0.4452, 1.0, 0.3968, 0.0, 0.4452, 1.0, 0.3968, 0.0, 0.4452, 1.0, 0.3968, 0.0, 0.4452, 1.0, 0.3968, 0.0, 0.4452, 1.0, 0.3968, 0.0, 0.4452, 1.0, 0.3968, 0.0, 0.4452, 1.0, 0.3968, 0.0, 0.4452, 1.0, 0.3968, 0.0, 0.4452, 1.0, 0.3968, 0.0, 0.4452, 1.0, 0.3968, 0.0, 0.4452, 1.0, 0.3968, 0.0, 0.4452, 1.0, 0.3968, 0.0, 0.4452, 1.0, 0.3968, 0.0, 0.4452, 1.0, 0.3968, 0.0, 0.4452, 1.0, 0.3968, 0.0, 0.4452, 1.0, 1.0, 0.6445, 0.0, 1.0, 1.0, 0.6445, 0.0, 1.0, 1.0, 0.6445, 0.0, 1.0, 1.0, 0.6445, 0.0, 1.0, 1.0, 0.6445, 0.0, 1.0, 1.0, 0.6445, 0.0, 1.0, 1.0, 0.6445, 0.0, 1.0, 1.0, 0.6445, 0.0, 1.0, 1.0, 0.6445, 0.0, 1.0, 1.0, 1.0, 1.0, 1.0, 1.0, 1.0, 1.0, 1.0, 1.0, 1.0, 1.0, 1.0, 1.0, 1.0, 1.0, 1.0, 1.0, 1.0, 1.0, 1.0, 1.0, 1.0, 1.0, 1.0, 0.4452, 0.2086, 0.0003035, 1.0, 0.4452, 0.2086, 0.0003035, 1.0, 0.4452, 0.2086, 0.0003035, 1.0, 0.4452, 0.2086, 0.0003035, 1.0, 0.4452, 0.2086, 0.0, 1.0, 0.4452, 0.2086, 0.0, 1.0, 0.4452, 0.2086, 0.0, 1.0, 0.4452, 0.2086, 0.0, 1.0, 0.4452, 0.2086, 0.0003035, 1.0, 0.4452, 0.2086, 0.0003035, 1.0, 0.4452, 0.2086, 0.0003035, 1.0, 0.4452, 0.2086, 0.0003035, 1.0, 0.4452, 0.2086, 0.0, 1.0, 0.4452, 0.2086, 0.0, 1.0, 0.4452, 0.2086, 0.0, 1.0, 0.4452, 0.2086, 0.0, 1.0, 0.4452, 0.2086, 0.0, 1.0, 0.4452, 0.2086, 0.0, 1.0, 0.4452, 0.2086, 0.0003035, 1.0, 0.4452, 0.2086, 0.0003035, 1.0, 0.4452, 0.2086, 0.0003035, 1.0, 0.4452, 0.2086, 0.0003035, 1.0, 0.4452, 0.2086, 0.0, 1.0, 0.4452, 0.2086, 0.0, 1.0, 0.4452, 0.2086, 0.0, 1.0, 0.4452, 0.2086, 0.0, 1.0, 0.4452, 0.2086, 0.0, 1.0, 0.4452, 0.2086, 0.0, 1.0, 0.4452, 0.2086, 0.0, 1.0, 0.4452, 0.2086, 0.0, 1.0, 0.4452, 0.2086, 0.0, 1.0, 0.4452, 0.2086, 0.0, 1.0, 0.4452, 0.2086, 0.0, 1.0, 0.4452, 0.2086, 0.0, 1.0, 0.4452, 0.2086, 0.0, 1.0, 0.4452, 0.2086, 0.0003035, 1.0, 0.4452, 0.2086, 0.0003035, 1.0, 0.4452, 0.2086, 0.0003035, 1.0, 0.4452, 0.2086, 0.0003035, 1.0, 0.4452, 0.2086, 0.0, 1.0, 0.4452, 0.2086, 0.0, 1.0, 0.4452, 0.2086, 0.0, 1.0, 0.4452, 0.2086, 0.0, 1.0, 1.0, 1.0, 1.0, 1.0, 1.0, 1.0, 1.0, 1.0, 1.0, 1.0, 1.0, 1.0, 1.0, 1.0, 1.0, 1.0, 1.0, 1.0, 1.0, 1.0, 1.0, 1.0, 1.0, 1.0, 1.0, 1.0, 1.0, 1.0, 1.0, 1.0, 1.0, 1.0, 1.0, 1.0, 1.0, 1.0, 1.0, 1.0, 1.0, 1.0, 1.0, 1.0, 1.0, 1.0, 1.0, 1.0, 1.0, 1.0, 1.0, 1.0, 1.0, 1.0, 1.0, 1.0, 1.0, 1.0, 1.0, 1.0, 1.0, 1.0, 1.0, 1.0, 1.0, 1.0, 1.0, 1.0, 1.0, 1.0, 1.0, 1.0, 1.0, 1.0, 1.0, 1.0, 1.0, 1.0, 1.0, 1.0, 1.0, 1.0, 1.0, 1.0, 1.0, 1.0, 1.0, 1.0, 1.0, 1.0, 1.0, 1.0, 1.0, 1.0, 1.0, 1.0, 1.0, 1.0, 0.4452, 0.2086, 0.0, 1.0, 0.4452, 0.2086, 0.0, 1.0, 0.4452, 0.2086, 0.0, 1.0, 1.0, 1.0, 1.0, 1.0, 1.0, 1.0, 1.0, 1.0, 1.0, 1.0, 1.0, 1.0, 0.4452, 0.2086, 0.0, 1.0, 0.4452, 0.2086, 0.0, 1.0, 0.4452, 0.2086, 0.0, 1.0, 0.4452, 0.2086, 0.0, 1.0, 0.4452, 0.2086, 0.0, 1.0, 0.4452, 0.2086, 0.0, 1.0, 1.0, 1.0, 1.0, 1.0, 1.0, 1.0, 1.0, 1.0, 1.0, 1.0, 1.0, 1.0, 1.0, 1.0, 1.0, 1.0, 0.4452, 0.2086, 0.0, 1.0, 0.4452, 0.2086, 0.0, 1.0, 0.4452, 0.2086, 0.0, 1.0, 0.4452, 0.2086, 0.0, 1.0, 0.4452, 0.2086, 0.0003035, 1.0, 0.4452, 0.2086, 0.0003035, 1.0, 0.4452, 0.2086, 0.0003035, 1.0, 0.4452, 0.2086, 0.0003035, 1.0, 1.0, 1.0, 1.0, 1.0, 1.0, 1.0, 1.0, 1.0, 1.0, 1.0, 1.0, 1.0, 1.0, 1.0, 1.0, 1.0, 1.0, 1.0, 1.0, 1.0, 1.0, 1.0, 1.0, 1.0, 1.0, 1.0, 1.0, 1.0, 1.0, 1.0, 1.0, 1.0, 1.0, 1.0, 1.0, 1.0, 1.0, 1.0, 1.0, 1.0, 1.0, 1.0, 1.0, 1.0, 1.0, 1.0, 1.0, 1.0, 1.0, 1.0, 1.0, 1.0, 1.0, 1.0, 1.0, 1.0, 1.0, 1.0, 1.0, 1.0, 1.0, 1.0, 1.0, 1.0, 1.0, 1.0, 1.0, 1.0, 1.0, 1.0, 1.0, 1.0, 1.0, 1.0, 1.0, 1.0, 1.0, 1.0, 1.0, 1.0, 1.0, 1.0, 1.0, 1.0, 1.0, 1.0, 1.0, 1.0, 1.0, 1.0, 1.0, 1.0, 1.0, 1.0, 1.0, 1.0, 1.0, 1.0, 1.0, 1.0, 1.0, 1.0, 1.0, 1.0, 1.0, 1.0, 1.0, 1.0, 1.0, 1.0, 1.0, 1.0, 1.0, 1.0, 1.0, 1.0, 1.0, 1.0, 1.0, 1.0, 1.0, 1.0, 1.0, 1.0, 1.0, 1.0, 1.0, 1.0, 1.0, 1.0, 1.0, 1.0, 1.0, 1.0, 1.0, 1.0, 1.0, 1.0, 1.0, 1.0, 1.0, 1.0, 1.0, 1.0, 1.0, 1.0, 1.0, 1.0, 1.0, 1.0, 1.0, 1.0, 1.0, 1.0, 1.0, 1.0, 1.0, 1.0, 1.0, 1.0, 1.0, 1.0, 1.0, 1.0, 1.0, 1.0, 1.0, 1.0, 1.0, 1.0, 1.0, 1.0, 1.0, 1.0, 1.0, 1.0, 1.0, 1.0, 1.0, 1.0, 1.0, 1.0, 1.0, 1.0, 1.0, 1.0, 1.0, 1.0, 1.0, 1.0, 1.0, 1.0, 1.0, 1.0, 1.0, 1.0, 1.0, 1.0, 1.0, 1.0, 1.0, 1.0, 1.0, 1.0, 1.0, 1.0, 1.0, 1.0, 1.0, 1.0, 1.0, 1.0, 1.0, 1.0, 1.0, 1.0, 1.0, 1.0, 1.0, 1.0, 1.0, 1.0, 1.0, 1.0, 1.0, 1.0, 1.0, 1.0, 1.0, 1.0, 1.0, 1.0, 1.0, 1.0, 1.0, 1.0, 1.0, 1.0, 1.0, 1.0, 1.0, 1.0, 1.0, 1.0, 1.0, 1.0, 1.0, 1.0, 1.0, 1.0, 1.0, 1.0, 1.0, 1.0, 1.0, 1.0, 1.0, 1.0, 1.0, 1.0, 1.0, 1.0, 1.0, 1.0, 1.0, 1.0, 1.0, 1.0, 1.0, 1.0, 1.0, 1.0, 1.0, 1.0, 1.0, 1.0, 1.0, 1.0, 1.0, 1.0, 1.0, 1.0, 1.0, 1.0, 1.0, 1.0, 1.0, 1.0, 1.0, 1.0, 1.0, 1.0, 1.0, 1.0, 1.0, 1.0, 1.0, 1.0, 1.0, 1.0, 1.0, 1.0, 1.0, 1.0, 1.0, 1.0, 1.0, 1.0, 1.0, 1.0, 1.0, 1.0, 1.0, 1.0, 1.0, 1.0, 1.0, 1.0, 1.0, 1.0, 1.0, 1.0, 1.0, 1.0, 1.0, 1.0, 1.0, 1.0, 1.0, 1.0, 1.0, 1.0, 1.0, 1.0, 1.0, 1.0, 1.0, 1.0, 1.0, 1.0, 1.0, 1.0, 1.0, 1.0, 1.0, 1.0, 1.0, 1.0, 1.0, 1.0, 1.0, 1.0, 1.0, 1.0, 1.0, 1.0, 1.0, 1.0, 1.0, 1.0, 1.0, 1.0, 1.0, 1.0, 1.0, 1.0, 1.0, 1.0, 1.0, 1.0, 1.0, 1.0, 1.0, 1.0, 1.0, 1.0, 1.0, 1.0, 1.0, 1.0, 1.0, 1.0, 1.0, 1.0, 1.0, 1.0, 1.0, 1.0, 1.0, 1.0, 1.0, 1.0, 1.0, 1.0, 1.0, 1.0, 1.0, 1.0, 1.0, 1.0, 1.0, 1.0, 1.0, 1.0, 1.0, 1.0, 1.0, 1.0, 1.0, 1.0, 1.0, 1.0, 1.0, 1.0, 1.0, 1.0, 1.0, 1.0, 1.0, 1.0, 1.0, 1.0, 1.0, 1.0, 1.0, 1.0, 1.0, 1.0, 1.0, 1.0, 1.0, 1.0, 1.0, 1.0, 1.0, 1.0, 1.0, 1.0, 1.0, 1.0, 1.0, 1.0, 1.0, 1.0, 1.0, 1.0, 1.0, 1.0, 1.0, 1.0, 1.0, 1.0, 1.0, 1.0, 1.0, 1.0, 1.0, 1.0, 1.0, 1.0, 1.0, 1.0, 1.0, 1.0, 1.0, 1.0, 1.0, 1.0, 1.0, 1.0, 1.0, 1.0, 1.0, 1.0, 1.0, 1.0, 1.0, 1.0, 1.0, 1.0, 1.0, 1.0, 1.0, 1.0, 1.0, 1.0, 1.0, 1.0, 1.0, 1.0, 1.0, 1.0, 1.0, 1.0, 1.0, 1.0, 1.0, 1.0, 1.0, 1.0, 1.0, 1.0, 1.0, 1.0, 1.0, 1.0, 1.0, 1.0, 1.0, 1.0, 1.0, 1.0, 1.0, 1.0, 1.0, 1.0, 1.0, 1.0, 1.0, 1.0, 1.0, 1.0, 1.0, 1.0, 1.0, 1.0, 1.0, 1.0, 1.0, 1.0, 1.0, 1.0, 1.0, 1.0, 1.0, 1.0, 1.0, 1.0, 1.0, 1.0, 1.0, 1.0, 1.0, 1.0, 1.0, 1.0, 1.0, 1.0, 1.0, 1.0, 1.0, 1.0, 0.4452, 0.2086, 0.0003035, 1.0, 0.4452, 0.2086, 0.0003035, 1.0, 0.4452, 0.2086, 0.0003035, 1.0, 0.4452, 0.2086, 0.0003035, 1.0, 0.4452, 0.2086, 0.0, 1.0, 0.4452, 0.2086, 0.0, 1.0, 0.4452, 0.2086, 0.0, 1.0, 0.4452, 0.2086, 0.0, 1.0, 0.4452, 0.2086, 0.0, 1.0, 0.4452, 0.2086, 0.0, 1.0, 0.4452, 0.2086, 0.0, 1.0, 0.4452, 0.2086, 0.0, 1.0, 0.4452, 0.2086, 0.0, 1.0, 0.4452, 0.2086, 0.0, 1.0, 0.4452, 0.2086, 0.0, 1.0, 0.4452, 0.2086, 0.0, 1.0, 0.4452, 0.2086, 0.0, 1.0, 0.4452, 0.2086, 0.0, 1.0, 0.4452, 0.2086, 0.0, 1.0, 0.4452, 0.2086, 0.0, 1.0, 0.4452, 0.2086, 0.0, 1.0, 0.4452, 0.2086, 0.0, 1.0, 0.4452, 0.2086, 0.0, 1.0, 0.4452, 0.2086, 0.0, 1.0, 0.4452, 0.2086, 0.0, 1.0, 0.4452, 0.2086, 0.0, 1.0, 0.4452, 0.2086, 0.0, 1.0, 0.4452, 0.2086, 0.0, 1.0, 0.4452, 0.2086, 0.0, 1.0, 0.4452, 0.2086, 0.0, 1.0, 0.4452, 0.2086, 0.0, 1.0, 0.4452, 0.2086, 0.0, 1.0, 0.4452, 0.2086, 0.0, 1.0, 0.4452, 0.2086, 0.0, 1.0, 0.4452, 0.2086, 0.0, 1.0, 0.4452, 0.2086, 0.0, 1.0, 0.4452, 0.2086, 0.0, 1.0, 0.4452, 0.2086, 0.0, 1.0, 0.4452, 0.2086, 0.0, 1.0, 0.4452, 0.2086, 0.0, 1.0, 0.4452, 0.2086, 0.0, 1.0, 0.4452, 0.2086, 0.0, 1.0, 0.4452, 0.2086, 0.0, 1.0, 0.4452, 0.2086, 0.0, 1.0, 0.4452, 0.2086, 0.0, 1.0, 0.4452, 0.2086, 0.0, 1.0, 0.4452, 0.2086, 0.0, 1.0, 0.4452, 0.2086, 0.0, 1.0, 0.4452, 0.2086, 0.0003035, 1.0, 0.4452, 0.2086, 0.0003035, 1.0, 0.4452, 0.2086, 0.0003035, 1.0, 0.4452, 0.2086, 0.0003035, 1.0, 0.4452, 0.2086, 0.0, 1.0, 0.4452, 0.2086, 0.0, 1.0, 0.4452, 0.2086, 0.0, 1.0, 0.4452, 0.2086, 0.0, 1.0, 0.4452, 0.2086, 0.0003035, 1.0, 0.4452, 0.2086, 0.0003035, 1.0, 0.4452, 0.2086, 0.0003035, 1.0, 0.4452, 0.2086, 0.0003035, 1.0, 0.4452, 0.2086, 0.0, 1.0, 0.4452, 0.2086, 0.0, 1.0, 0.4452, 0.2086, 0.0, 1.0, 0.4452, 0.2086, 0.0, 1.0, 0.4452, 0.2086, 0.0, 1.0, 0.4452, 0.2086, 0.0, 1.0, 0.4452, 0.2086, 0.0, 1.0, 0.4452, 0.2086, 0.0, 1.0, 0.4452, 0.2086, 0.0, 1.0, 0.4452, 0.2086, 0.0, 1.0, 0.4452, 0.2086, 0.0, 1.0, 0.4452, 0.2086, 0.0, 1.0, 0.4452, 0.2086, 0.0, 1.0, 0.4452, 0.2086, 0.0, 1.0, 0.4452, 0.2086, 0.0, 1.0, 0.4452, 0.2086, 0.0, 1.0, 0.4452, 0.2086, 0.0, 1.0, 0.4452, 0.2086, 0.0, 1.0, 0.4452, 0.2086, 0.0003035, 1.0, 0.4452, 0.2086, 0.0003035, 1.0, 0.4452, 0.2086, 0.0003035, 1.0, 0.4452, 0.2086, 0.0003035, 1.0, 0.4452, 0.2086, 0.0, 1.0, 0.4452, 0.2086, 0.0, 1.0, 0.4452, 0.2086, 0.0, 1.0, 0.4452, 0.2086, 0.0, 1.0, 0.4452, 0.2086, 0.0, 1.0, 0.4452, 0.2086, 0.0, 1.0, 0.4452, 0.2086, 0.0, 1.0, 0.4452, 0.2086, 0.0003035, 1.0, 0.4452, 0.2086, 0.0003035, 1.0, 0.4452, 0.2086, 0.0003035, 1.0, 0.4452, 0.2086, 0.0003035, 1.0, 0.4452, 0.2086, 0.0, 1.0, 0.4452, 0.2086, 0.0, 1.0, 0.4452, 0.2086, 0.0, 1.0, 0.4452, 0.2086, 0.0, 1.0, 0.4452, 0.2086, 0.0, 1.0, 0.4452, 0.2086, 0.0, 1.0, 0.4452, 0.2086, 0.0, 1.0, 0.4452, 0.2086, 0.0, 1.0, 1.0, 1.0, 1.0, 1.0, 1.0, 1.0, 1.0, 1.0, 1.0, 1.0, 1.0, 1.0, 0.4452, 0.2086, 0.0003035, 1.0, 0.4452, 0.2086, 0.0003035, 1.0, 0.4452, 0.2086, 0.0003035, 1.0, 0.4452, 0.2086, 0.0003035, 1.0, 0.4452, 0.2086, 0.0, 1.0, 0.4452, 0.2086, 0.0, 1.0, 0.4452, 0.2086, 0.0, 1.0, 0.4452, 0.2086, 0.0, 1.0, 0.4452, 0.2086, 0.0, 1.0, 0.4452, 0.2086, 0.0, 1.0, 0.4452, 0.2086, 0.0, 1.0, 0.4452, 0.2086, 0.0, 1.0, 0.4452, 0.2086, 0.0, 1.0, 0.4452, 0.2086, 0.0, 1.0, 0.4452, 0.2086, 0.0, 1.0, 0.4452, 0.2086, 0.0003035, 1.0, 0.4452, 0.2086, 0.0003035, 1.0, 0.4452, 0.2086, 0.0003035, 1.0, 0.4452, 0.2086, 0.0003035, 1.0, 0.4452, 0.2086, 0.0003035, 1.0, 0.4452, 0.2086, 0.0003035, 1.0, 0.4452, 0.2086, 0.0003035, 1.0, 0.4452, 0.2086, 0.0003035, 1.0, 0.4452, 0.2086, 0.0, 1.0, 0.4452, 0.2086, 0.0, 1.0, 0.4452, 0.2086, 0.0, 1.0, 0.4452, 0.2086, 0.0003035, 1.0, 0.4452, 0.2086, 0.0003035, 1.0, 0.4452, 0.2086, 0.0003035, 1.0, 0.4452, 0.2086, 0.0003035, 1.0, 0.4452, 0.2086, 0.0, 1.0, 0.4452, 0.2086, 0.0, 1.0, 0.4452, 0.2086, 0.0, 1.0, 0.4452, 0.2086, 0.0, 1.0, 0.4452, 0.2086, 0.0, 1.0, 0.4452, 0.2086, 0.0, 1.0, 0.4452, 0.2086, 0.0, 1.0, 0.4452, 0.2086, 0.0003035, 1.0, 0.4452, 0.2086, 0.0003035, 1.0, 0.4452, 0.2086, 0.0003035, 1.0, 0.4452, 0.2086, 0.0003035, 1.0, 0.4452, 0.2086, 0.0, 1.0, 0.4452, 0.2086, 0.0, 1.0, 0.4452, 0.2086, 0.0, 1.0, 0.4452, 0.2086, 0.0, 1.0, 0.4452, 0.2086, 0.0003035, 1.0, 0.4452, 0.2086, 0.0003035, 1.0, 0.4452, 0.2086, 0.0003035, 1.0, 0.4452, 0.2086, 0.0003035, 1.0, 0.4452, 0.2086, 0.0, 1.0, 0.4452, 0.2086, 0.0, 1.0, 0.4452, 0.2086, 0.0, 1.0, 0.4452, 0.2086, 0.0, 1.0, 0.4452, 0.2086, 0.0, 1.0, 0.4452, 0.2086, 0.0, 1.0, 0.4452, 0.2086, 0.0, 1.0, 0.4452, 0.2086, 0.0, 1.0, 0.4452, 0.2086, 0.0, 1.0, 0.4452, 0.2086, 0.0, 1.0, 0.4452, 0.2086, 0.0, 1.0, 0.4452, 0.2086, 0.0003035, 1.0, 0.4452, 0.2086, 0.0003035, 1.0, 0.4452, 0.2086, 0.0003035, 1.0, 0.4452, 0.2086, 0.0003035, 1.0, 0.4452, 0.2086, 0.0, 1.0, 0.4452, 0.2086, 0.0, 1.0, 0.4452, 0.2086, 0.0, 1.0, 0.4452, 0.2086, 0.0, 1.0, 0.4452, 0.2086, 0.0, 1.0, 0.4452, 0.2086, 0.0, 1.0, 0.4452, 0.2086, 0.0, 1.0, 0.4452, 0.2086, 0.0003035, 1.0, 0.4452, 0.2086, 0.0003035, 1.0, 0.4452, 0.2086, 0.0003035, 1.0, 0.4452, 0.2086, 0.0003035, 1.0, 0.4452, 0.2086, 0.0, 1.0, 0.4452, 0.2086, 0.0, 1.0, 0.4452, 0.2086, 0.0, 1.0, 0.4452, 0.2086, 0.0, 1.0, 1.0, 1.0, 1.0, 1.0, 1.0, 1.0, 1.0, 1.0, 1.0, 1.0, 1.0, 1.0, 1.0, 1.0, 1.0, 1.0, 1.0, 1.0, 1.0, 1.0, 1.0, 1.0, 1.0, 1.0, 1.0, 1.0, 1.0, 1.0, 1.0, 1.0, 1.0, 1.0, 1.0, 1.0, 1.0, 1.0, 1.0, 1.0, 1.0, 1.0, 1.0, 1.0, 1.0, 1.0, 1.0, 1.0, 1.0, 1.0, 1.0, 1.0, 1.0, 1.0, 1.0, 1.0, 1.0, 1.0, 1.0, 1.0, 1.0, 1.0, 1.0, 1.0, 1.0, 1.0, 1.0, 1.0, 1.0, 1.0, 1.0, 1.0, 1.0, 1.0, 1.0, 1.0, 1.0, 1.0, 1.0, 1.0, 1.0, 1.0, 1.0, 1.0, 1.0, 1.0, 1.0, 1.0, 1.0, 1.0, 0.3968, 0.0, 0.4452, 1.0, 0.3968, 0.0, 0.4452, 1.0, 0.3968, 0.0, 0.4452, 1.0, 0.3968, 0.0, 0.4452, 1.0, 0.3968, 0.0, 0.4452, 1.0, 0.3968, 0.0, 0.4452, 1.0, 1.0, 1.0, 1.0, 1.0, 1.0, 1.0, 1.0, 1.0, 1.0, 1.0, 1.0, 1.0, 0.4452, 0.2086, 0.0, 1.0, 0.4452, 0.2086, 0.0, 1.0, 0.4452, 0.2086, 0.0, 1.0, 1.0, 1.0, 1.0, 1.0, 1.0, 1.0, 1.0, 1.0, 1.0, 1.0, 1.0, 1.0, 1.0, 1.0, 1.0, 1.0, 1.0, 1.0, 1.0, 1.0, 1.0, 1.0, 1.0, 1.0, 1.0, 1.0, 1.0, 1.0, 1.0, 1.0, 1.0, 1.0, 1.0, 1.0, 1.0, 1.0, 1.0, 1.0, 1.0, 1.0, 1.0, 1.0, 1.0, 1.0, 1.0, 1.0, 1.0, 1.0, 1.0, 1.0, 1.0, 1.0, 1.0, 1.0, 1.0, 1.0, 1.0, 1.0, 1.0, 1.0, 1.0, 1.0, 1.0, 1.0, 1.0, 1.0, 1.0, 1.0, 1.0, 1.0, 1.0, 1.0, 1.0, 1.0, 1.0, 1.0, 1.0, 1.0, 1.0, 1.0, 1.0, 1.0, 1.0, 1.0, 1.0, 1.0, 1.0, 1.0, 1.0, 1.0, 1.0, 1.0, 1.0, 1.0, 1.0, 1.0, 1.0, 1.0, 1.0, 1.0, 1.0, 1.0, 1.0, 1.0, 1.0, 1.0, 1.0, 1.0, 1.0, 1.0, 1.0, 1.0, 1.0, 1.0, 1.0, 1.0, 1.0, 1.0, 1.0, 1.0, 1.0, 1.0, 1.0, 1.0, 1.0, 1.0, 1.0, 1.0, 1.0, 1.0, 1.0, 1.0, 1.0, 1.0, 1.0, 1.0, 1.0, 1.0, 1.0, 1.0, 1.0, 1.0, 1.0, 1.0, 1.0, 1.0, 1.0, 1.0, 1.0, 1.0, 1.0, 1.0, 1.0, 1.0, 1.0, 1.0, 1.0, 1.0, 1.0, 1.0, 1.0, 1.0, 1.0, 1.0, 1.0, 1.0, 1.0, 1.0, 1.0, 1.0, 1.0, 1.0, 1.0, 1.0, 1.0, 1.0, 1.0, 1.0, 1.0, 1.0, 1.0, 1.0, 1.0, 1.0, 1.0, 1.0, 1.0, 1.0, 1.0, 1.0, 1.0, 1.0, 1.0, 1.0, 1.0, 1.0, 1.0, 1.0, 1.0, 1.0, 1.0, 1.0, 1.0, 1.0, 1.0, 1.0, 1.0, 1.0, 1.0, 1.0, 1.0, 1.0, 1.0, 1.0, 1.0, 1.0, 1.0, 1.0, 1.0, 1.0, 0.3968, 0.0, 0.4452, 1.0, 0.3968, 0.0, 0.4452, 1.0, 0.3968, 0.0, 0.4452, 1.0, 0.3968, 0.0, 0.4452, 1.0, 0.3968, 0.0, 0.4452, 1.0, 0.3968, 0.0, 0.4452, 1.0, 0.3968, 0.0, 0.4452, 1.0, 0.3968, 0.0, 0.4452, 1.0, 1.0, 1.0, 1.0, 1.0, 1.0, 1.0, 1.0, 1.0, 1.0, 1.0, 1.0, 1.0, 0.3968, 0.0, 0.4452, 1.0, 0.3968, 0.0, 0.4452, 1.0, 0.3968, 0.0, 0.4452, 1.0, 0.3968, 0.0, 0.4452, 1.0, 0.3968, 0.0, 0.4452, 1.0, 0.3968, 0.0, 0.4452, 1.0, 0.3968, 0.0, 0.4452, 1.0, 0.3968, 0.0, 0.4452, 1.0, 0.3968, 0.0, 0.4452, 1.0, 0.3968, 0.0, 0.4452, 1.0, 0.3968, 0.0, 0.4452, 1.0, 0.3968, 0.0, 0.4452, 1.0, 0.3968, 0.0, 0.4452, 1.0, 0.3968, 0.0, 0.4452, 1.0, 0.3968, 0.0, 0.4452, 1.0, 0.4452, 0.2086, 0.0, 1.0, 0.4452, 0.2086, 0.0, 1.0, 0.4452, 0.2086, 0.0, 1.0, 0.4452, 0.2086, 0.0, 1.0, 0.4452, 0.2086, 0.0, 1.0, 0.4452, 0.2086, 0.0, 1.0, 0.4452, 0.2086, 0.0, 1.0, 0.4452, 0.2086, 0.0, 1.0, 0.4452, 0.2086, 0.0, 1.0, 0.4452, 0.2086, 0.0, 1.0, 0.4452, 0.2086, 0.0, 1.0, 0.4452, 0.2086, 0.0, 1.0, 1.0, 1.0, 1.0, 1.0, 1.0, 1.0, 1.0, 1.0, 1.0, 1.0, 1.0, 1.0, 0.4452, 0.2086, 0.0, 1.0, 0.4452, 0.2086, 0.0, 1.0, 0.4452, 0.2086, 0.0, 1.0, 0.3968, 0.0, 0.4452, 1.0, 0.3968, 0.0, 0.4452, 1.0, 0.3968, 0.0, 0.4452, 1.0, 0.3968, 0.0, 0.4452, 1.0, 0.3968, 0.0, 0.4452, 1.0, 0.3968, 0.0, 0.4452, 1.0, 0.3968, 0.0, 0.4452, 1.0, 0.3968, 0.0, 0.4452, 1.0, 0.3968, 0.0, 0.4452, 1.0, 0.3968, 0.0, 0.4452, 1.0, 0.3968, 0.0, 0.4452, 1.0, 0.3968, 0.0, 0.4452, 1.0, 0.3968, 0.0, 0.4452, 1.0, 0.3968, 0.0, 0.4452, 1.0, 0.3968, 0.0, 0.4452, 1.0, 0.3968, 0.0, 0.4452, 1.0, 0.3968, 0.0, 0.4452, 1.0, 0.3968, 0.0, 0.4452, 1.0, 0.3968, 0.0, 0.4452, 1.0, 0.3968, 0.0, 0.4452, 1.0, 0.3968, 0.0, 0.4452, 1.0, 0.3968, 0.0, 0.4452, 1.0, 0.3968, 0.0, 0.4452, 1.0, 0.3968, 0.0, 0.4452, 1.0, 0.3968, 0.0, 0.4452, 1.0, 0.3968, 0.0, 0.4452, 1.0, 0.3968, 0.0, 0.4452, 1.0, 0.3968, 0.0, 0.4452, 1.0, 0.3968, 0.0, 0.4452, 1.0, 0.3968, 0.0, 0.4452, 1.0, 0.3968, 0.0, 0.4452, 1.0, 0.3968, 0.0, 0.4452, 1.0, 0.3968, 0.0, 0.4452, 1.0, 0.3968, 0.0, 0.4452, 1.0, 0.3968, 0.0, 0.4452, 1.0, 0.3968, 0.0, 0.4452, 1.0, 0.3968, 0.0, 0.4452, 1.0, 0.3968, 0.0, 0.4452, 1.0, 0.3968, 0.0, 0.4452, 1.0, 0.3968, 0.0, 0.4452, 1.0, 0.3968, 0.0, 0.4452, 1.0, 0.3968, 0.0, 0.4452, 1.0, 0.3968, 0.0, 0.4452, 1.0, 0.3968, 0.0, 0.4452, 1.0, 0.3968, 0.0, 0.4452, 1.0, 0.3968, 0.0, 0.4452, 1.0, 0.3968, 0.0, 0.4452, 1.0, 0.3968, 0.0, 0.4452, 1.0, 0.3968, 0.0, 0.4452, 1.0, 0.3968, 0.0, 0.4452, 1.0, 0.3968, 0.0, 0.4452, 1.0, 0.3968, 0.0, 0.4452, 1.0, 0.3968, 0.0, 0.4452, 1.0, 0.3968, 0.0, 0.4452, 1.0, 0.3968, 0.0, 0.4452, 1.0, 0.3968, 0.0, 0.4452, 1.0, 0.3968, 0.0, 0.4452, 1.0, 0.3968, 0.0, 0.4452, 1.0, 0.3968, 0.0, 0.4452, 1.0, 0.3968, 0.0, 0.4452, 1.0, 0.3968, 0.0, 0.4452, 1.0, 0.3968, 0.0, 0.4452, 1.0, 0.3968, 0.0, 0.4452, 1.0, 0.4452, 0.2086, 0.0, 1.0, 0.4452, 0.2086, 0.0, 1.0, 0.4452, 0.2086, 0.0, 1.0, 1.0, 1.0, 1.0, 1.0, 1.0, 1.0, 1.0, 1.0, 1.0, 1.0, 1.0, 1.0, 0.4452, 0.2086, 0.0, 1.0, 0.4452, 0.2086, 0.0, 1.0, 0.4452, 0.2086, 0.0, 1.0, 0.4452, 0.2086, 0.0, 1.0, 0.4452, 0.2086, 0.0, 1.0, 0.4452, 0.2086, 0.0, 1.0, 1.0, 1.0, 1.0, 1.0, 1.0, 1.0, 1.0, 1.0, 1.0, 1.0, 1.0, 1.0, 1.0, 1.0, 1.0, 1.0, 1.0, 1.0, 1.0, 1.0, 1.0, 1.0, 1.0, 1.0, 1.0, 1.0, 1.0, 1.0, 1.0, 1.0, 1.0, 1.0, 1.0, 1.0, 1.0, 1.0, 1.0, 1.0, 1.0, 1.0, 1.0, 1.0, 1.0, 1.0, 1.0, 1.0, 1.0, 1.0, 1.0, 1.0, 1.0, 1.0, 1.0, 1.0, 1.0, 1.0, 1.0, 1.0, 1.0, 1.0, 1.0, 1.0, 1.0, 1.0, 1.0, 1.0, 1.0, 1.0, 1.0, 1.0, 1.0, 1.0, 1.0, 1.0, 1.0, 1.0, 1.0, 1.0, 1.0, 1.0, 1.0, 1.0, 1.0, 1.0, 1.0, 1.0, 1.0, 1.0, 1.0, 1.0, 1.0, 1.0, 1.0, 1.0, 1.0, 1.0, 1.0, 1.0, 1.0, 1.0, 1.0, 1.0, 1.0, 1.0, 1.0, 1.0, 1.0, 1.0, 1.0, 1.0, 1.0, 1.0, 1.0, 1.0, 1.0, 1.0, 1.0, 1.0, 1.0, 1.0, 1.0, 1.0, 1.0, 1.0, 1.0, 1.0, 1.0, 1.0, 1.0, 1.0, 1.0, 1.0, 1.0, 1.0, 1.0, 1.0, 1.0, 1.0, 1.0, 1.0, 1.0, 1.0, 1.0, 1.0, 0.4452, 0.2086, 0.0, 1.0, 0.4452, 0.2086, 0.0, 1.0, 0.4452, 0.2086, 0.0, 1.0, 1.0, 0.6445, 0.0, 1.0, 1.0, 0.6445, 0.0, 1.0, 1.0, 0.6445, 0.0, 1.0, 1.0, 0.6445, 0.0, 1.0, 0.4452, 0.2086, 0.0, 1.0, 0.4452, 0.2086, 0.0, 1.0, 0.4452, 0.2086, 0.0, 1.0, 1.0, 1.0, 1.0, 1.0, 1.0, 1.0, 1.0, 1.0, 1.0, 1.0, 1.0, 1.0, 1.0, 0.6445, 0.0, 1.0, 1.0, 0.6445, 0.0, 1.0, 1.0, 0.6445, 0.0, 1.0, 1.0, 0.6445, 0.0, 1.0, 1.0, 1.0, 1.0, 1.0, 1.0, 1.0, 1.0, 1.0, 1.0, 1.0, 1.0, 1.0, 0.4452, 0.2086, 0.0, 1.0, 0.4452, 0.2086, 0.0, 1.0, 0.4452, 0.2086, 0.0, 1.0])
me_cube_001.materials.append(mat_material)
me_cube_001.materials.append(mat_transparent)
me_cube_001.use_paint_bone_selection = False
me_cube_001.use_paint_mask = True
me_cube_001.update()

# ---- objects
ob_cube = bpy.data.objects.new('Cube', me_cube_001)
ob_empty = bpy.data.objects.new('Empty', None)
ob_empty_001 = bpy.data.objects.new('Empty.001', None)
ob_empty_002 = bpy.data.objects.new('Empty.002', None)

# ---- transforms, parenting, visibility, modifiers, constraints
ob_cube.location = (0.0, 0.0, 0.0)
ob_empty.location = (0.02363, 0.0, -0.0055)
ob_empty.rotation_euler = (1.571, -0.0, -0.0)
ob_empty.scale = (0.01408, 0.01408, 0.01408)
ob_empty.empty_display_type = 'IMAGE'
ob_empty.empty_display_size = 5.0
ob_empty.show_empty_image_perspective = False
ob_empty.use_empty_image_alpha = True
ob_empty.color = (1.0, 1.0, 1.0, 0.3)
ob_empty_001.location = (-1.863e-09, -0.0185, 0.0148)
ob_empty_001.rotation_euler = (1.571, -0.0, 1.571)
ob_empty_001.scale = (0.01408, 0.01408, 0.01408)
ob_empty_001.empty_display_type = 'IMAGE'
ob_empty_001.empty_display_size = 5.0
ob_empty_001.show_empty_image_perspective = False
ob_empty_001.use_empty_image_alpha = True
ob_empty_001.color = (1.0, 1.0, 1.0, 0.3)
ob_empty_002.location = (0.0085, -0.0172, -2.794e-09)
ob_empty_002.rotation_euler = (1.192e-07, 4.371e-08, 1.571)
ob_empty_002.scale = (0.01408, 0.01408, 0.01408)
ob_empty_002.empty_display_type = 'IMAGE'
ob_empty_002.empty_display_size = 5.0
ob_empty_002.show_empty_image_perspective = False
ob_empty_002.use_empty_image_alpha = True
ob_empty_002.color = (1.0, 1.0, 1.0, 0.3)

# ---- collection membership
col_collection.objects.link(ob_cube)
col_refs.objects.link(ob_empty)
col_refs.objects.link(ob_empty_001)
col_refs.objects.link(ob_empty_002)

# ---- scene / render settings (as saved in the file)
scene.frame_start = 1; scene.frame_end = 250; scene.frame_set(1)
scene.render.engine = 'BLENDER_EEVEE_NEXT'
bpy.context.view_layer.update()

# ---- added for rendering (the .blend has no active camera and no usable light): camera, sun
cam_auto = bpy.data.cameras.new('AutoCamera')
cam_auto.lens = 50.0
cam_auto.sensor_width = 36.0
cam_auto.clip_end = 1000.0
ob_auto_camera = bpy.data.objects.new('AutoCamera', cam_auto)
scene.collection.objects.link(ob_auto_camera)
ob_auto_camera.location = (0.185045, -0.222054, 0.150893)
ob_auto_camera.rotation_euler = (1.09748, -7.21219e-08, 0.694738)
scene.camera = ob_auto_camera
light_auto_sun = bpy.data.lights.new('AutoSun', 'SUN')
light_auto_sun.energy = 3.0
light_auto_sun.angle = 0.0523599
ob_auto_sun = bpy.data.objects.new('AutoSun', light_auto_sun)
scene.collection.objects.link(ob_auto_sun)
ob_auto_sun.rotation_euler = (0.872665, 0.174533, 0.523599)
bpy.context.view_layer.update()
